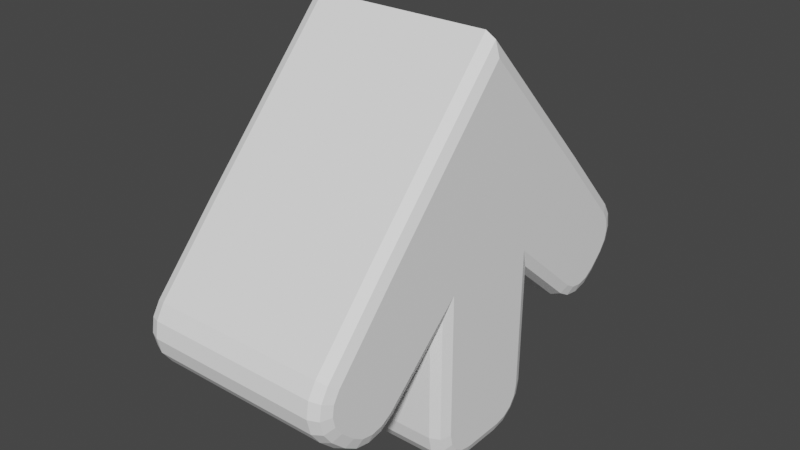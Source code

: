# Source: BlendProjectArrow.blend  (saved by Blender 3.3.6; exported with 4.5.12 LTS)
import bpy
from mathutils import Matrix  # noqa: F401  (used for matrix-valued properties, if any)

bpy.ops.wm.read_factory_settings(use_empty=True)
scene = bpy.context.scene
scene.name = 'Scene'

# ---- collections
col_collection = bpy.data.collections.new('Collection'); scene.collection.children.link(col_collection)

# ---- materials (node trees are filled in below, after node groups)
mat_material = bpy.data.materials.new('Material')
mat_material.alpha_threshold = 0.0
mat_material.use_transparent_shadow = False
mat_material.roughness = 0.5
mat_material.line_color = (0.0, 0.0, 0.0, 1.0)

# ---- material node trees
mat_material.use_nodes = True; mat_material.node_tree.nodes.clear()
_N = mat_material.node_tree.nodes; _L = mat_material.node_tree.links
n0 = _N.new('ShaderNodeOutputMaterial'); n0.name = 'Material Output'; n0.location = (300, 300)
n1 = _N.new('ShaderNodeBsdfPrincipled'); n1.name = 'Principled BSDF'; n1.location = (10, 300)
n1.distribution = 'GGX'
n1.subsurface_method = 'RANDOM_WALK_SKIN'
n1.inputs[0].default_value = (1.0, 1.0, 1.0, 1.0)
n1.inputs[3].default_value = 1.45
n1.inputs[27].default_value = (0.0, 0.0, 0.0, 1.0)
n1.inputs[28].default_value = 1.0
_L.new(n1.outputs[0], n0.inputs[0])
n0.is_active_output = True

# ---- world
world_world = bpy.data.worlds.new('World'); scene.world = world_world
world_world.use_nodes = True; world_world.node_tree.nodes.clear()
_N = world_world.node_tree.nodes; _L = world_world.node_tree.links
n0 = _N.new('ShaderNodeOutputWorld'); n0.name = 'World Output'; n0.location = (300, 300)
n1 = _N.new('ShaderNodeBackground'); n1.name = 'Background'; n1.location = (10, 300)
n1.inputs[0].default_value = (0.05088, 0.05088, 0.05088, 1.0)
_L.new(n1.outputs[0], n0.inputs[0])
n0.is_active_output = True
world_world.color = (0.05088, 0.05088, 0.05088)
world_world.use_sun_shadow = False
world_world.sun_shadow_jitter_overblur = 0.0

# ---- meshes
me_cube = bpy.data.meshes.new('Cube')
me_cube.from_pydata([(0.3664, 0.0, 0.003597), (0.3664, 0.0, 0.3955), (-0.3665, 0.0, 0.003597), (-0.3665, 0.0, 0.3955), (0.3664, 0.4647, 0.3063), (0.3164, 0.5015, 0.3401), (0.3517, 0.4908, 0.3302), (0.3663, 0.186, 0.1116), (0.3164, 0.2355, 0.0009738), (0.3517, 0.221, 0.03338), (0.3664, 0.0, 0.8068), (0.3164, 0.0, 0.8803), (0.3517, 0.0, 0.8587), (0.3164, 0.0, -0.5663), (0.3664, 0.0, -0.5163), (0.3517, 0.0, -0.5517), (0.3668, 0.4821, -0.1506), (0.3168, 0.4526, -0.1912), (0.3521, 0.4612, -0.1793), (0.3669, 0.643, -0.148), (0.317, 0.6738, -0.1876), (0.3523, 0.6648, -0.176), (0.3668, 0.5212, -0.1736), (0.3169, 0.5038, -0.2215), (0.3522, 0.5089, -0.2074), (0.3669, 0.5631, -0.1806), (0.3169, 0.5639, -0.2314), (0.3523, 0.5636, -0.2165), (0.3669, 0.6047, -0.1723), (0.317, 0.6236, -0.2195), (0.3523, 0.618, -0.2057), (0.3669, 0.6912, -0.1024), (0.317, 0.7291, -0.1353), (0.3523, 0.718, -0.1257), (0.3668, 0.6971, 0.04914), (0.3168, 0.7375, 0.07903), (0.3522, 0.7257, 0.07028), (0.3669, 0.7167, -0.06644), (0.317, 0.7631, -0.08742), (0.3523, 0.7495, -0.08128), (0.3669, 0.7258, -0.02786), (0.3169, 0.7767, -0.02986), (0.3523, 0.7618, -0.02927), (0.3669, 0.7198, 0.01131), (0.3169, 0.7677, 0.02859), (0.3522, 0.7536, 0.02353), (0.3664, 0.0782, -0.5163), (0.3164, 0.08312, -0.5663), (0.3517, 0.08168, -0.5517), (0.3664, 0.1838, -0.4112), (0.3164, 0.2338, -0.4163), (0.3517, 0.2191, -0.4148), (0.3664, 0.1211, -0.5078), (0.3164, 0.1406, -0.5549), (0.3517, 0.1349, -0.5411), (0.3664, 0.1534, -0.4863), (0.3164, 0.1894, -0.5224), (0.3517, 0.1788, -0.5118), (0.3664, 0.1751, -0.4541), (0.3164, 0.2221, -0.4738), (0.3517, 0.2083, -0.468), (-0.3165, 0.5015, 0.3401), (-0.3665, 0.4647, 0.3063), (-0.3518, 0.4908, 0.3302), (-0.3165, 0.2355, 0.0009738), (-0.3665, 0.186, 0.1116), (-0.3518, 0.221, 0.03338), (-0.3165, 0.0, 0.8803), (-0.3665, 0.0, 0.8068), (-0.3518, 0.0, 0.8587), (-0.3665, 0.0, -0.5163), (-0.3165, 0.0, -0.5663), (-0.3518, 0.0, -0.5517), (-0.3666, 0.643, -0.148), (-0.3166, 0.6738, -0.1876), (-0.352, 0.6648, -0.176), (-0.3166, 0.4526, -0.1912), (-0.3666, 0.4821, -0.1506), (-0.3519, 0.4612, -0.1793), (-0.3666, 0.6047, -0.1723), (-0.3166, 0.6236, -0.2195), (-0.352, 0.618, -0.2057), (-0.3666, 0.5631, -0.1806), (-0.3166, 0.5639, -0.2314), (-0.352, 0.5636, -0.2165), (-0.3666, 0.5212, -0.1736), (-0.3166, 0.5038, -0.2215), (-0.3519, 0.5089, -0.2074), (-0.3666, 0.6971, 0.04914), (-0.3166, 0.7375, 0.07903), (-0.3519, 0.7257, 0.07028), (-0.3166, 0.7291, -0.1353), (-0.3666, 0.6912, -0.1024), (-0.352, 0.718, -0.1257), (-0.3166, 0.7677, 0.02859), (-0.3666, 0.7198, 0.01131), (-0.352, 0.7536, 0.02353), (-0.3166, 0.7767, -0.02986), (-0.3666, 0.7258, -0.02786), (-0.352, 0.7618, -0.02927), (-0.3166, 0.7631, -0.08742), (-0.3666, 0.7167, -0.06644), (-0.352, 0.7495, -0.08128), (-0.3665, 0.1838, -0.4112), (-0.3165, 0.2338, -0.4163), (-0.3518, 0.2191, -0.4148), (-0.3165, 0.08312, -0.5663), (-0.3665, 0.0782, -0.5163), (-0.3518, 0.08168, -0.5517), (-0.3665, 0.1751, -0.4541), (-0.3165, 0.2221, -0.4738), (-0.3518, 0.2083, -0.468), (-0.3665, 0.1534, -0.4863), (-0.3165, 0.1894, -0.5224), (-0.3518, 0.1788, -0.5118), (-0.3665, 0.1211, -0.5078), (-0.3165, 0.1406, -0.5549), (-0.3518, 0.1349, -0.5411)], [], [(8, 64, 76, 17), (65, 62, 88, 95, 98, 101, 92, 73, 79, 82, 85, 77), (61, 5, 35, 89), (29, 80, 74, 20), (64, 8, 50, 104), (10, 1, 4), (89, 35, 44, 94), (67, 11, 5, 61), (3, 68, 62), (7, 4, 1, 0), (26, 83, 80, 29), (70, 2, 65, 103, 109, 112, 115, 107), (74, 91, 32, 20), (23, 86, 83, 26), (94, 44, 41, 97), (17, 76, 86, 23), (59, 110, 104, 50), (56, 113, 110, 59), (97, 41, 38, 100), (100, 38, 32, 91), (7, 0, 14, 46, 52, 55, 58, 49), (47, 106, 116, 53), (53, 116, 113, 56), (106, 47, 13, 71), (5, 11, 12, 6), (6, 12, 10, 4), (22, 16, 18, 24), (24, 18, 17, 23), (25, 22, 24, 27), (27, 24, 23, 26), (28, 25, 27, 30), (30, 27, 26, 29), (19, 28, 30, 21), (21, 30, 29, 20), (34, 43, 45, 36), (36, 45, 44, 35), (43, 40, 42, 45), (45, 42, 41, 44), (40, 37, 39, 42), (42, 39, 38, 41), (37, 31, 33, 39), (39, 33, 32, 38), (16, 7, 9, 18), (18, 9, 8, 17), (31, 19, 21, 33), (33, 21, 20, 32), (35, 5, 6, 36), (36, 6, 4, 34), (52, 46, 48, 54), (54, 48, 47, 53), (55, 52, 54, 57), (57, 54, 53, 56), (58, 55, 57, 60), (60, 57, 56, 59), (49, 58, 60, 51), (51, 60, 59, 50), (7, 49, 51, 9), (9, 51, 50, 8), (46, 14, 15, 48), (48, 15, 13, 47), (4, 7, 16, 22, 25, 28, 19, 31, 37, 40, 43, 34), (62, 68, 69, 63), (63, 69, 67, 61), (77, 85, 87, 78), (78, 87, 86, 76), (85, 82, 84, 87), (87, 84, 83, 86), (82, 79, 81, 84), (84, 81, 80, 83), (79, 73, 75, 81), (81, 75, 74, 80), (95, 88, 90, 96), (96, 90, 89, 94), (98, 95, 96, 99), (99, 96, 94, 97), (101, 98, 99, 102), (102, 99, 97, 100), (92, 101, 102, 93), (93, 102, 100, 91), (65, 77, 78, 66), (66, 78, 76, 64), (73, 92, 93, 75), (75, 93, 91, 74), (61, 89, 90, 63), (63, 90, 88, 62), (107, 115, 117, 108), (108, 117, 116, 106), (115, 112, 114, 117), (117, 114, 113, 116), (112, 109, 111, 114), (114, 111, 110, 113), (109, 103, 105, 111), (111, 105, 104, 110), (103, 65, 66, 105), (105, 66, 64, 104), (106, 71, 72, 108), (108, 72, 70, 107), (2, 3, 62, 65)])
_uv = me_cube.uv_layers.new(name='UVMap')
_uv.uv.foreach_set('vector', [0.5131, 0.7069, 0.07987, 0.6511, 0.2012, 0.5636, 0.4047, 0.571, 0.7996, 0.2674, 0.898, 0.2002, 0.9785, 0.2912, 0.9863, 0.3045, 0.9883, 0.3183, 0.985, 0.3318, 0.9759, 0.3443, 0.9588, 0.3601, 0.9453, 0.3685, 0.9307, 0.3712, 0.916, 0.3686, 0.9024, 0.3604, 0.2108, 0.2964, 0.4115, 0.2995, 0.3983, 0.4098, 0.2193, 0.4051, 0.395, 0.5143, 0.2171, 0.5091, 0.2177, 0.4924, 0.3955, 0.4975, 0.07987, 0.6511, 0.5131, 0.7069, 0.3492, 0.8597, 0.1769, 0.819, 0.9727, 0.5118, 0.9727, 0.656, 0.8097, 0.6873, 0.2193, 0.4051, 0.3983, 0.4098, 0.3961, 0.4267, 0.2208, 0.4219, 0.2079, 0.05851, 0.4214, 0.05945, 0.4115, 0.2995, 0.2108, 0.2964, 0.7354, 0.1672, 0.737, 0.02297, 0.898, 0.2002, 0.9074, 0.7556, 0.8097, 0.6873, 0.9727, 0.656, 0.9727, 0.7934, 0.396, 0.5318, 0.2147, 0.5262, 0.2171, 0.5091, 0.395, 0.5143, 0.732, 0.4869, 0.734, 0.3046, 0.7996, 0.2674, 0.7968, 0.4507, 0.7936, 0.4657, 0.7859, 0.4769, 0.7745, 0.4843, 0.7594, 0.4871, 0.2177, 0.4924, 0.2191, 0.471, 0.3954, 0.4759, 0.3955, 0.4975, 0.3986, 0.5504, 0.2102, 0.5441, 0.2147, 0.5262, 0.396, 0.5318, 0.2208, 0.4219, 0.3961, 0.4267, 0.3951, 0.4431, 0.221, 0.4383, 0.4047, 0.571, 0.2012, 0.5636, 0.2102, 0.5441, 0.3986, 0.5504, 0.3404, 0.8758, 0.1787, 0.8372, 0.1769, 0.819, 0.3492, 0.8597, 0.3348, 0.8907, 0.1775, 0.8528, 0.1787, 0.8372, 0.3404, 0.8758, 0.221, 0.4383, 0.3951, 0.4431, 0.3948, 0.4595, 0.2206, 0.4545, 0.2206, 0.4545, 0.3948, 0.4595, 0.3954, 0.4759, 0.2191, 0.471, 0.9074, 0.7556, 0.9727, 0.7934, 0.9727, 0.9757, 0.9452, 0.9757, 0.9302, 0.9728, 0.9189, 0.9652, 0.9113, 0.9539, 0.9082, 0.9389, 0.3286, 0.9202, 0.1701, 0.8819, 0.1748, 0.8675, 0.3309, 0.9052, 0.3309, 0.9052, 0.1748, 0.8675, 0.1775, 0.8528, 0.3348, 0.8907, 0.1701, 0.8819, 0.3286, 0.9202, 0.3262, 0.9426, 0.1619, 0.9031, 0.4115, 0.2995, 0.4214, 0.05945, 0.4337, 0.06512, 0.4239, 0.3005, 0.4239, 0.3005, 0.4337, 0.06512, 0.4457, 0.07811, 0.4363, 0.3015, 0.4229, 0.5426, 0.4303, 0.5562, 0.4181, 0.5643, 0.4105, 0.547, 0.4105, 0.547, 0.4181, 0.5643, 0.4047, 0.571, 0.3986, 0.5504, 0.4194, 0.5285, 0.4229, 0.5426, 0.4105, 0.547, 0.4073, 0.5303, 0.4073, 0.5303, 0.4105, 0.547, 0.3986, 0.5504, 0.396, 0.5318, 0.4188, 0.5139, 0.4194, 0.5285, 0.4073, 0.5303, 0.4061, 0.5141, 0.4061, 0.5141, 0.4073, 0.5303, 0.396, 0.5318, 0.395, 0.5143, 0.419, 0.4981, 0.4188, 0.5139, 0.4061, 0.5141, 0.4068, 0.4977, 0.4068, 0.4977, 0.4061, 0.5141, 0.395, 0.5143, 0.3955, 0.4975, 0.4227, 0.4139, 0.4204, 0.4299, 0.4072, 0.428, 0.4102, 0.4116, 0.4102, 0.4116, 0.4072, 0.428, 0.3961, 0.4267, 0.3983, 0.4098, 0.4204, 0.4299, 0.4185, 0.4443, 0.406, 0.4437, 0.4072, 0.428, 0.4072, 0.428, 0.406, 0.4437, 0.3951, 0.4431, 0.3961, 0.4267, 0.4185, 0.4443, 0.4191, 0.4589, 0.4058, 0.4594, 0.406, 0.4437, 0.406, 0.4437, 0.4058, 0.4594, 0.3948, 0.4595, 0.3951, 0.4431, 0.4191, 0.4589, 0.4196, 0.4751, 0.4068, 0.4756, 0.4058, 0.4594, 0.4058, 0.4594, 0.4068, 0.4756, 0.3954, 0.4759, 0.3948, 0.4595, 0.4303, 0.5562, 0.5857, 0.7098, 0.548, 0.708, 0.4181, 0.5643, 0.4181, 0.5643, 0.548, 0.708, 0.5131, 0.7069, 0.4047, 0.571, 0.4196, 0.4751, 0.419, 0.4981, 0.4068, 0.4977, 0.4068, 0.4756, 0.4068, 0.4756, 0.4068, 0.4977, 0.3955, 0.4975, 0.3954, 0.4759, 0.3983, 0.4098, 0.4115, 0.2995, 0.4239, 0.3005, 0.4102, 0.4116, 0.4102, 0.4116, 0.4239, 0.3005, 0.4363, 0.3015, 0.4227, 0.4139, 0.3514, 0.9093, 0.3496, 0.9223, 0.3389, 0.9214, 0.3405, 0.9072, 0.3405, 0.9072, 0.3389, 0.9214, 0.3286, 0.9202, 0.3309, 0.9052, 0.3544, 0.898, 0.3514, 0.9093, 0.3405, 0.9072, 0.3443, 0.894, 0.3443, 0.894, 0.3405, 0.9072, 0.3309, 0.9052, 0.3348, 0.8907, 0.3601, 0.8874, 0.3544, 0.898, 0.3443, 0.894, 0.35, 0.8809, 0.35, 0.8809, 0.3443, 0.894, 0.3348, 0.8907, 0.3404, 0.8758, 0.3691, 0.8769, 0.3601, 0.8874, 0.35, 0.8809, 0.3597, 0.8677, 0.3597, 0.8677, 0.35, 0.8809, 0.3404, 0.8758, 0.3492, 0.8597, 0.5857, 0.7098, 0.3691, 0.8769, 0.3597, 0.8677, 0.548, 0.708, 0.548, 0.708, 0.3597, 0.8677, 0.3492, 0.8597, 0.5131, 0.7069, 0.3496, 0.9223, 0.3479, 0.9445, 0.3371, 0.9437, 0.3389, 0.9214, 0.3389, 0.9214, 0.3371, 0.9437, 0.3262, 0.9426, 0.3286, 0.9202, 0.8097, 0.6873, 0.9074, 0.7556, 0.8036, 0.8475, 0.7899, 0.8556, 0.7752, 0.858, 0.7607, 0.8551, 0.7472, 0.8466, 0.7303, 0.8306, 0.7214, 0.818, 0.7182, 0.8045, 0.7203, 0.7907, 0.7282, 0.7775, 0.1863, 0.2976, 0.1833, 0.0763, 0.1956, 0.06378, 0.1985, 0.297, 0.1985, 0.297, 0.1956, 0.06378, 0.2079, 0.05851, 0.2108, 0.2964, 0.18, 0.5454, 0.1882, 0.5341, 0.1992, 0.5396, 0.1896, 0.5547, 0.1896, 0.5547, 0.1992, 0.5396, 0.2102, 0.5441, 0.2012, 0.5636, 0.1882, 0.5341, 0.1924, 0.5213, 0.2038, 0.5238, 0.1992, 0.5396, 0.1992, 0.5396, 0.2038, 0.5238, 0.2147, 0.5262, 0.2102, 0.5441, 0.1924, 0.5213, 0.1939, 0.5072, 0.2062, 0.5081, 0.2038, 0.5238, 0.2038, 0.5238, 0.2062, 0.5081, 0.2171, 0.5091, 0.2147, 0.5262, 0.1939, 0.5072, 0.1944, 0.4917, 0.2065, 0.4919, 0.2062, 0.5081, 0.2062, 0.5081, 0.2065, 0.4919, 0.2177, 0.4924, 0.2171, 0.5091, 0.1967, 0.4239, 0.1952, 0.4081, 0.2076, 0.4064, 0.2097, 0.4227, 0.2097, 0.4227, 0.2076, 0.4064, 0.2193, 0.4051, 0.2208, 0.4219, 0.1977, 0.4382, 0.1967, 0.4239, 0.2097, 0.4227, 0.2101, 0.4382, 0.2101, 0.4382, 0.2097, 0.4227, 0.2208, 0.4219, 0.221, 0.4383, 0.1964, 0.4527, 0.1977, 0.4382, 0.2101, 0.4382, 0.2097, 0.4538, 0.2097, 0.4538, 0.2101, 0.4382, 0.221, 0.4383, 0.2206, 0.4545, 0.1951, 0.4688, 0.1964, 0.4527, 0.2097, 0.4538, 0.2078, 0.47, 0.2078, 0.47, 0.2097, 0.4538, 0.2206, 0.4545, 0.2191, 0.471, 0.02034, 0.6364, 0.18, 0.5454, 0.1896, 0.5547, 0.05108, 0.6438, 0.05108, 0.6438, 0.1896, 0.5547, 0.2012, 0.5636, 0.07987, 0.6511, 0.1944, 0.4917, 0.1951, 0.4688, 0.2078, 0.47, 0.2065, 0.4919, 0.2065, 0.4919, 0.2078, 0.47, 0.2191, 0.471, 0.2177, 0.4924, 0.2108, 0.2964, 0.2193, 0.4051, 0.2076, 0.4064, 0.1985, 0.297, 0.1985, 0.297, 0.2076, 0.4064, 0.1952, 0.4081, 0.1863, 0.2976, 0.1505, 0.8742, 0.1549, 0.862, 0.1654, 0.865, 0.1604, 0.8783, 0.1604, 0.8783, 0.1654, 0.865, 0.1748, 0.8675, 0.1701, 0.8819, 0.1549, 0.862, 0.1574, 0.8508, 0.1677, 0.8518, 0.1654, 0.865, 0.1654, 0.865, 0.1677, 0.8518, 0.1775, 0.8528, 0.1748, 0.8675, 0.1574, 0.8508, 0.1571, 0.8396, 0.1681, 0.8379, 0.1677, 0.8518, 0.1677, 0.8518, 0.1681, 0.8379, 0.1787, 0.8372, 0.1775, 0.8528, 0.1571, 0.8396, 0.1533, 0.8275, 0.1646, 0.8227, 0.1681, 0.8379, 0.1681, 0.8379, 0.1646, 0.8227, 0.1769, 0.819, 0.1787, 0.8372, 0.1533, 0.8275, 0.02034, 0.6364, 0.05108, 0.6438, 0.1646, 0.8227, 0.1646, 0.8227, 0.05108, 0.6438, 0.07987, 0.6511, 0.1769, 0.819, 0.1701, 0.8819, 0.1619, 0.9031, 0.1517, 0.899, 0.1604, 0.8783, 0.1604, 0.8783, 0.1517, 0.899, 0.1417, 0.8947, 0.1505, 0.8742, 0.734, 0.3046, 0.7354, 0.1672, 0.898, 0.2002, 0.7996, 0.2674])
me_cube.materials.append(mat_material)
me_cube.use_mirror_vertex_groups = False
me_cube.update()

# ---- objects
ob_cube = bpy.data.objects.new('Cube', me_cube)

# ---- transforms, parenting, visibility, modifiers, constraints
ob_cube.location = (0.0, 0.0, 0.0)
ob_cube.lock_rotations_4d = False
ob_cube.empty_display_type = 'ARROWS'
ob_cube.lineart.crease_threshold = 0.0
_m = ob_cube.modifiers.new('Mirror', 'MIRROR')
_m.use_axis = (False, True, False)
_m.use_clip = True

# ---- collection membership
col_collection.objects.link(ob_cube)

# ---- scene / render settings (as saved in the file)
scene.frame_start = 1; scene.frame_end = 250; scene.frame_set(1)
scene.render.engine = 'BLENDER_EEVEE_NEXT'
scene.cycles.sampling_pattern = 'TABULATED_SOBOL'
scene.cycles.use_light_tree = False
scene.view_settings.view_transform = 'Filmic'
bpy.context.view_layer.update()

# ---- added for rendering (the .blend has no active camera and no usable light): camera, sun
cam_auto = bpy.data.cameras.new('AutoCamera')
cam_auto.lens = 50.0
cam_auto.sensor_width = 36.0
cam_auto.clip_end = 1000.0
ob_auto_camera = bpy.data.objects.new('AutoCamera', cam_auto)
scene.collection.objects.link(ob_auto_camera)
ob_auto_camera.location = (2.07806, -2.49348, 1.81928)
ob_auto_camera.rotation_euler = (1.09748, -7.21219e-08, 0.694738)
scene.camera = ob_auto_camera
light_auto_sun = bpy.data.lights.new('AutoSun', 'SUN')
light_auto_sun.energy = 3.0
light_auto_sun.angle = 0.0523599
ob_auto_sun = bpy.data.objects.new('AutoSun', light_auto_sun)
scene.collection.objects.link(ob_auto_sun)
ob_auto_sun.rotation_euler = (0.872665, 0.174533, 0.523599)
bpy.context.view_layer.update()
